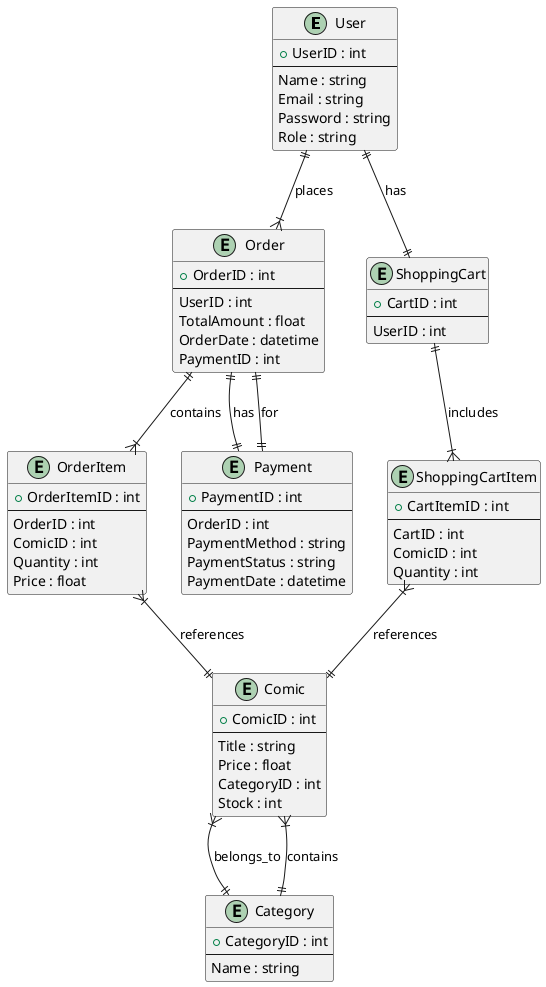

The diagram above was rendered by PlantUML. Its source (embedded in the PNG):
@startuml

entity User {
    + UserID : int
    --
    Name : string
    Email : string
    Password : string
    Role : string
}

entity Order {
    + OrderID : int
    --
    UserID : int
    TotalAmount : float
    OrderDate : datetime
    PaymentID : int
}

entity OrderItem {
    + OrderItemID : int
    --
    OrderID : int
    ComicID : int
    Quantity : int
    Price : float
}

entity Comic {
    + ComicID : int
    --
    Title : string
    Price : float
    CategoryID : int
    Stock : int
}

entity Category {
    + CategoryID : int
    --
    Name : string
}

entity ShoppingCart {
    + CartID : int
    --
    UserID : int
}

entity ShoppingCartItem {
    + CartItemID : int
    --
    CartID : int
    ComicID : int
    Quantity : int
}

entity Payment {
    + PaymentID : int
    --
    OrderID : int
    PaymentMethod : string
    PaymentStatus : string
    PaymentDate : datetime
}

' Relationships
User ||--|{ Order : places
User ||--|| ShoppingCart : has
Order ||--|{ OrderItem : contains
Order ||--|| Payment : has
OrderItem }|--|| Comic : references
Comic }|--|| Category : belongs_to
Category ||--|{ Comic : contains
ShoppingCart ||--|{ ShoppingCartItem : includes
ShoppingCartItem }|--|| Comic : references
Payment ||--|| Order : for

@enduml